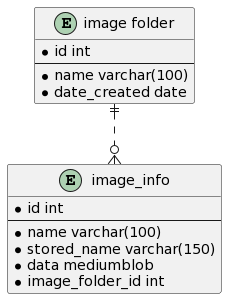

The diagram above was rendered by PlantUML. Its source (embedded in the PNG):
@startuml
entity "image folder" as imgf {
* id int
--
* name varchar(100)
* date_created date
}
entity "image_info" as img {
* id int
--
* name varchar(100)
* stored_name varchar(150)
* data mediumblob
* image_folder_id int
}

imgf ||..o{ img
@enduml